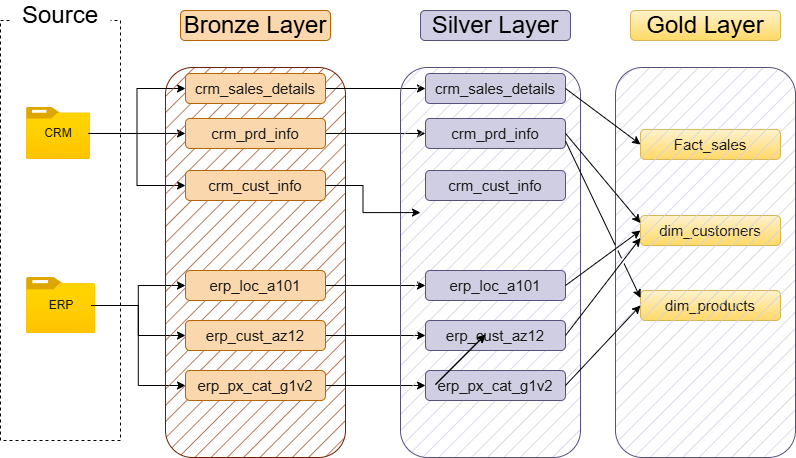

The diagram above was exported from draw.io. Its source (the exported page's mxGraphModel, read from the mxfile embedded in the PNG):
<mxGraphModel dx="1201" dy="862" grid="1" gridSize="13" guides="1" tooltips="1" connect="1" arrows="1" fold="1" page="1" pageScale="1" pageWidth="850" pageHeight="1100" math="0" shadow="0">
  <root>
    <mxCell id="0" />
    <mxCell id="1" parent="0" />
    <mxCell id="F6N4l-EcR81MbmGd043K-1" parent="1" style="rounded=0;whiteSpace=wrap;html=1;fillColor=none;dashed=1;" value="" vertex="1">
      <mxGeometry height="420" width="120" x="20" y="180" as="geometry" />
    </mxCell>
    <mxCell id="F6N4l-EcR81MbmGd043K-2" parent="1" style="rounded=1;whiteSpace=wrap;html=1;strokeColor=none;" value="&lt;font style=&quot;font-size: 24px;&quot;&gt;Source&lt;/font&gt;" vertex="1">
      <mxGeometry height="30" width="100" x="30" y="160" as="geometry" />
    </mxCell>
    <mxCell id="F6N4l-EcR81MbmGd043K-3" parent="1" style="image;aspect=fixed;html=1;points=[];align=center;fontSize=12;image=img/lib/azure2/general/Folder_Blank.svg;" value="" vertex="1">
      <mxGeometry height="51.94" width="64" x="46" y="267" as="geometry" />
    </mxCell>
    <mxCell id="F6N4l-EcR81MbmGd043K-28" edge="1" parent="1" source="F6N4l-EcR81MbmGd043K-4" style="edgeStyle=orthogonalEdgeStyle;rounded=0;orthogonalLoop=1;jettySize=auto;html=1;entryX=0;entryY=0.5;entryDx=0;entryDy=0;" target="F6N4l-EcR81MbmGd043K-12">
      <mxGeometry relative="1" as="geometry" />
    </mxCell>
    <mxCell id="F6N4l-EcR81MbmGd043K-29" edge="1" parent="1" source="F6N4l-EcR81MbmGd043K-4" style="edgeStyle=orthogonalEdgeStyle;rounded=0;orthogonalLoop=1;jettySize=auto;html=1;entryX=0;entryY=0.5;entryDx=0;entryDy=0;" target="F6N4l-EcR81MbmGd043K-11">
      <mxGeometry relative="1" as="geometry" />
    </mxCell>
    <mxCell id="F6N4l-EcR81MbmGd043K-30" edge="1" parent="1" source="F6N4l-EcR81MbmGd043K-4" style="edgeStyle=orthogonalEdgeStyle;rounded=0;orthogonalLoop=1;jettySize=auto;html=1;entryX=0;entryY=0.5;entryDx=0;entryDy=0;" target="F6N4l-EcR81MbmGd043K-13">
      <mxGeometry relative="1" as="geometry" />
    </mxCell>
    <mxCell id="F6N4l-EcR81MbmGd043K-4" parent="1" style="text;html=1;whiteSpace=wrap;strokeColor=none;fillColor=none;align=center;verticalAlign=middle;rounded=0;" value="&lt;font style=&quot;color: rgb(26, 26, 26);&quot;&gt;CRM&lt;/font&gt;" vertex="1">
      <mxGeometry height="30" width="60" x="48" y="277.97" as="geometry" />
    </mxCell>
    <mxCell id="F6N4l-EcR81MbmGd043K-5" parent="1" style="image;aspect=fixed;html=1;points=[];align=center;fontSize=12;image=img/lib/azure2/general/Folder_Blank.svg;" value="" vertex="1">
      <mxGeometry height="56.00000000000001" width="69" x="46" y="437" as="geometry" />
    </mxCell>
    <mxCell id="F6N4l-EcR81MbmGd043K-24" edge="1" parent="1" source="F6N4l-EcR81MbmGd043K-8" style="edgeStyle=orthogonalEdgeStyle;rounded=0;orthogonalLoop=1;jettySize=auto;html=1;" target="F6N4l-EcR81MbmGd043K-14">
      <mxGeometry relative="1" as="geometry" />
    </mxCell>
    <mxCell id="F6N4l-EcR81MbmGd043K-26" edge="1" parent="1" source="F6N4l-EcR81MbmGd043K-8" style="edgeStyle=orthogonalEdgeStyle;rounded=0;orthogonalLoop=1;jettySize=auto;html=1;entryX=0;entryY=0.5;entryDx=0;entryDy=0;" target="F6N4l-EcR81MbmGd043K-16">
      <mxGeometry relative="1" as="geometry" />
    </mxCell>
    <mxCell id="F6N4l-EcR81MbmGd043K-27" edge="1" parent="1" source="F6N4l-EcR81MbmGd043K-8" style="edgeStyle=orthogonalEdgeStyle;rounded=0;orthogonalLoop=1;jettySize=auto;html=1;entryX=0;entryY=0.5;entryDx=0;entryDy=0;" target="F6N4l-EcR81MbmGd043K-23">
      <mxGeometry relative="1" as="geometry" />
    </mxCell>
    <mxCell id="F6N4l-EcR81MbmGd043K-8" parent="1" style="text;html=1;whiteSpace=wrap;strokeColor=none;fillColor=none;align=center;verticalAlign=middle;rounded=0;" value="&lt;font style=&quot;color: rgb(26, 26, 26);&quot;&gt;ERP&lt;/font&gt;" vertex="1">
      <mxGeometry height="30" width="60" x="50.5" y="450" as="geometry" />
    </mxCell>
    <mxCell id="F6N4l-EcR81MbmGd043K-9" parent="1" style="rounded=1;whiteSpace=wrap;html=1;fillColor=light-dark(#a0522d, #bb7858);fontColor=#ffffff;strokeColor=#6D1F00;fillStyle=hatch;" value="" vertex="1">
      <mxGeometry height="390" width="180" x="185" y="227" as="geometry" />
    </mxCell>
    <mxCell id="F6N4l-EcR81MbmGd043K-10" parent="1" style="rounded=1;whiteSpace=wrap;html=1;fillColor=#fad7ac;strokeColor=#b46504;fontColor=light-dark(default, #180202);labelBorderColor=none;horizontal=1;" value="&lt;font style=&quot;font-size: 24px; color: rgb(0, 0, 0);&quot;&gt;Bronze Layer&lt;/font&gt;" vertex="1">
      <mxGeometry height="30" width="150" x="200" y="170" as="geometry" />
    </mxCell>
    <mxCell id="EN_umYTNbJiLsB4xmZuP-9" edge="1" parent="1" source="F6N4l-EcR81MbmGd043K-11" style="edgeStyle=orthogonalEdgeStyle;rounded=0;orthogonalLoop=1;jettySize=auto;html=1;exitX=1;exitY=0.5;exitDx=0;exitDy=0;entryX=0;entryY=0.5;entryDx=0;entryDy=0;" target="EN_umYTNbJiLsB4xmZuP-3">
      <mxGeometry relative="1" as="geometry" />
    </mxCell>
    <mxCell id="F6N4l-EcR81MbmGd043K-11" parent="1" style="rounded=1;whiteSpace=wrap;html=1;fillColor=#fad7ac;strokeColor=#b46504;fontColor=light-dark(default, #180202);labelBorderColor=none;horizontal=1;" value="&lt;font style=&quot;font-size: 15px; color: rgb(26, 26, 26);&quot;&gt;crm_sales_details&lt;/font&gt;" vertex="1">
      <mxGeometry height="30" width="140" x="205" y="233" as="geometry" />
    </mxCell>
    <mxCell id="EN_umYTNbJiLsB4xmZuP-11" edge="1" parent="1" source="F6N4l-EcR81MbmGd043K-12" style="edgeStyle=orthogonalEdgeStyle;rounded=0;orthogonalLoop=1;jettySize=auto;html=1;exitX=1;exitY=0.5;exitDx=0;exitDy=0;entryX=0;entryY=0.5;entryDx=0;entryDy=0;" target="EN_umYTNbJiLsB4xmZuP-4">
      <mxGeometry relative="1" as="geometry" />
    </mxCell>
    <mxCell id="F6N4l-EcR81MbmGd043K-12" parent="1" style="rounded=1;whiteSpace=wrap;html=1;fillColor=#fad7ac;strokeColor=#b46504;fontColor=light-dark(default, #180202);labelBorderColor=none;horizontal=1;" value="&lt;font style=&quot;font-size: 15px; color: rgb(26, 26, 26);&quot;&gt;crm_prd_info&lt;/font&gt;" vertex="1">
      <mxGeometry height="30" width="140" x="205" y="277.97" as="geometry" />
    </mxCell>
    <mxCell id="F6N4l-EcR81MbmGd043K-13" parent="1" style="rounded=1;whiteSpace=wrap;html=1;fillColor=#fad7ac;strokeColor=#b46504;fontColor=light-dark(default, #180202);labelBorderColor=none;horizontal=1;" value="&lt;font style=&quot;font-size: 15px; color: rgb(26, 26, 26);&quot;&gt;crm_cust_info&lt;/font&gt;" vertex="1">
      <mxGeometry height="30" width="140" x="205" y="330" as="geometry" />
    </mxCell>
    <mxCell id="EN_umYTNbJiLsB4xmZuP-13" edge="1" parent="1" source="F6N4l-EcR81MbmGd043K-14" style="edgeStyle=orthogonalEdgeStyle;rounded=0;orthogonalLoop=1;jettySize=auto;html=1;entryX=0;entryY=0.5;entryDx=0;entryDy=0;" target="EN_umYTNbJiLsB4xmZuP-6">
      <mxGeometry relative="1" as="geometry" />
    </mxCell>
    <mxCell id="F6N4l-EcR81MbmGd043K-14" parent="1" style="rounded=1;whiteSpace=wrap;html=1;fillColor=#fad7ac;strokeColor=#b46504;fontColor=light-dark(default, #180202);labelBorderColor=none;horizontal=1;" value="&lt;font style=&quot;font-size: 15px; color: rgb(26, 26, 26);&quot;&gt;erp_loc_a101&lt;/font&gt;" vertex="1">
      <mxGeometry height="30" width="140" x="205" y="430" as="geometry" />
    </mxCell>
    <mxCell id="EN_umYTNbJiLsB4xmZuP-14" edge="1" parent="1" source="F6N4l-EcR81MbmGd043K-16" style="edgeStyle=orthogonalEdgeStyle;rounded=0;orthogonalLoop=1;jettySize=auto;html=1;entryX=0;entryY=0.5;entryDx=0;entryDy=0;" target="EN_umYTNbJiLsB4xmZuP-7">
      <mxGeometry relative="1" as="geometry" />
    </mxCell>
    <mxCell id="F6N4l-EcR81MbmGd043K-16" parent="1" style="rounded=1;whiteSpace=wrap;html=1;fillColor=#fad7ac;strokeColor=#b46504;fontColor=light-dark(default, #180202);labelBorderColor=none;horizontal=1;" value="&lt;font style=&quot;font-size: 15px; color: rgb(26, 26, 26);&quot;&gt;erp_cust_az12&lt;/font&gt;" vertex="1">
      <mxGeometry height="30" width="140" x="205" y="480" as="geometry" />
    </mxCell>
    <mxCell id="EN_umYTNbJiLsB4xmZuP-15" edge="1" parent="1" source="F6N4l-EcR81MbmGd043K-23" style="edgeStyle=orthogonalEdgeStyle;rounded=0;orthogonalLoop=1;jettySize=auto;html=1;entryX=0;entryY=0.5;entryDx=0;entryDy=0;" target="EN_umYTNbJiLsB4xmZuP-8">
      <mxGeometry relative="1" as="geometry" />
    </mxCell>
    <mxCell id="F6N4l-EcR81MbmGd043K-23" parent="1" style="rounded=1;whiteSpace=wrap;html=1;fillColor=#fad7ac;strokeColor=#b46504;fontColor=light-dark(default, #180202);labelBorderColor=none;horizontal=1;" value="&lt;font style=&quot;font-size: 15px; color: rgb(26, 26, 26);&quot;&gt;erp_px_cat_g1v2&lt;/font&gt;" vertex="1">
      <mxGeometry height="30" width="140" x="205" y="530" as="geometry" />
    </mxCell>
    <mxCell id="EN_umYTNbJiLsB4xmZuP-1" parent="1" style="rounded=1;whiteSpace=wrap;html=1;fillColor=#d0cee2;strokeColor=#56517e;fillStyle=hatch;" value="" vertex="1">
      <mxGeometry height="390" width="180" x="420" y="227" as="geometry" />
    </mxCell>
    <mxCell id="EN_umYTNbJiLsB4xmZuP-2" parent="1" style="rounded=1;whiteSpace=wrap;html=1;fillColor=#d0cee2;strokeColor=#56517e;labelBorderColor=none;horizontal=1;" value="&lt;font style=&quot;font-size: 24px; color: rgb(0, 0, 0);&quot;&gt;Silver Layer&lt;/font&gt;" vertex="1">
      <mxGeometry height="30" width="150" x="440" y="170" as="geometry" />
    </mxCell>
    <mxCell id="EN_umYTNbJiLsB4xmZuP-3" parent="1" style="rounded=1;whiteSpace=wrap;html=1;fillColor=#d0cee2;strokeColor=#56517e;labelBorderColor=none;horizontal=1;" value="&lt;font style=&quot;font-size: 15px; color: rgb(26, 26, 26);&quot;&gt;crm_sales_details&lt;/font&gt;" vertex="1">
      <mxGeometry height="30" width="140" x="445" y="233" as="geometry" />
    </mxCell>
    <mxCell id="EN_umYTNbJiLsB4xmZuP-4" parent="1" style="rounded=1;whiteSpace=wrap;html=1;fillColor=#d0cee2;strokeColor=#56517e;labelBorderColor=none;horizontal=1;" value="&lt;font style=&quot;font-size: 15px; color: rgb(26, 26, 26);&quot;&gt;crm_prd_info&lt;/font&gt;" vertex="1">
      <mxGeometry height="30" width="140" x="445" y="277.97" as="geometry" />
    </mxCell>
    <mxCell id="EN_umYTNbJiLsB4xmZuP-5" parent="1" style="rounded=1;whiteSpace=wrap;html=1;fillColor=#d0cee2;strokeColor=#56517e;labelBorderColor=none;horizontal=1;" value="&lt;font style=&quot;font-size: 15px; color: rgb(26, 26, 26);&quot;&gt;crm_cust_info&lt;/font&gt;" vertex="1">
      <mxGeometry height="30" width="140" x="445" y="330" as="geometry" />
    </mxCell>
    <mxCell id="EN_umYTNbJiLsB4xmZuP-6" parent="1" style="rounded=1;whiteSpace=wrap;html=1;fillColor=#d0cee2;strokeColor=#56517e;labelBorderColor=none;horizontal=1;" value="&lt;font style=&quot;font-size: 15px; color: rgb(26, 26, 26);&quot;&gt;erp_loc_a101&lt;/font&gt;" vertex="1">
      <mxGeometry height="30" width="140" x="445" y="430" as="geometry" />
    </mxCell>
    <mxCell id="EN_umYTNbJiLsB4xmZuP-7" parent="1" style="rounded=1;whiteSpace=wrap;html=1;fillColor=#d0cee2;strokeColor=#56517e;labelBorderColor=none;horizontal=1;" value="&lt;font style=&quot;font-size: 15px; color: rgb(26, 26, 26);&quot;&gt;erp_cust_az12&lt;/font&gt;" vertex="1">
      <mxGeometry height="30" width="140" x="445" y="480" as="geometry" />
    </mxCell>
    <mxCell id="EN_umYTNbJiLsB4xmZuP-8" parent="1" style="rounded=1;whiteSpace=wrap;html=1;fillColor=#d0cee2;strokeColor=#56517e;labelBorderColor=none;horizontal=1;" value="&lt;font style=&quot;font-size: 15px; color: rgb(26, 26, 26);&quot;&gt;erp_px_cat_g1v2&lt;/font&gt;" vertex="1">
      <mxGeometry height="30" width="140" x="445" y="530" as="geometry" />
    </mxCell>
    <mxCell id="EN_umYTNbJiLsB4xmZuP-12" edge="1" parent="1" source="F6N4l-EcR81MbmGd043K-13" style="edgeStyle=orthogonalEdgeStyle;rounded=0;orthogonalLoop=1;jettySize=auto;html=1;entryX=0.111;entryY=0.372;entryDx=0;entryDy=0;entryPerimeter=0;" target="EN_umYTNbJiLsB4xmZuP-1">
      <mxGeometry relative="1" as="geometry" />
    </mxCell>
    <mxCell id="ZQPAk_80QHlD9u4CUzj1-1" parent="1" style="rounded=1;whiteSpace=wrap;html=1;fillColor=#fff2cc;strokeColor=#d6b656;labelBorderColor=none;horizontal=1;gradientColor=#ffd966;" value="&lt;font style=&quot;font-size: 24px; color: rgb(0, 0, 0);&quot;&gt;Gold Layer&lt;/font&gt;" vertex="1">
      <mxGeometry height="30" width="150" x="650" y="170" as="geometry" />
    </mxCell>
    <mxCell id="ZQPAk_80QHlD9u4CUzj1-2" parent="1" style="rounded=1;whiteSpace=wrap;html=1;fillColor=#fff2cc;strokeColor=#d6b656;labelBorderColor=none;horizontal=1;gradientColor=#ffd966;" value="&lt;font style=&quot;font-size: 15px; color: rgb(26, 26, 26);&quot;&gt;Fact_sales&lt;/font&gt;" vertex="1">
      <mxGeometry height="30" width="140" x="660" y="288.94" as="geometry" />
    </mxCell>
    <mxCell id="ZQPAk_80QHlD9u4CUzj1-3" parent="1" style="rounded=1;whiteSpace=wrap;html=1;fillColor=#fff2cc;strokeColor=#d6b656;labelBorderColor=none;horizontal=1;gradientColor=#ffd966;" value="&lt;font style=&quot;font-size: 15px; color: rgb(26, 26, 26);&quot;&gt;dim_customers&lt;/font&gt;" vertex="1">
      <mxGeometry height="30" width="140" x="660" y="375" as="geometry" />
    </mxCell>
    <mxCell id="ZQPAk_80QHlD9u4CUzj1-4" parent="1" style="rounded=1;whiteSpace=wrap;html=1;fillColor=#fff2cc;strokeColor=#d6b656;labelBorderColor=none;horizontal=1;gradientColor=#ffd966;" value="&lt;font style=&quot;font-size: 15px; color: rgb(26, 26, 26);&quot;&gt;dim_products&lt;/font&gt;" vertex="1">
      <mxGeometry height="30" width="140" x="660" y="450" as="geometry" />
    </mxCell>
    <mxCell id="ZQPAk_80QHlD9u4CUzj1-8" parent="1" style="rounded=1;whiteSpace=wrap;html=1;fillColor=#d0cee2;strokeColor=#56517e;fillStyle=hatch;" value="" vertex="1">
      <mxGeometry height="390" width="180" x="635" y="227" as="geometry" />
    </mxCell>
    <mxCell id="ZQPAk_80QHlD9u4CUzj1-10" edge="1" parent="1" style="endArrow=classic;html=1;rounded=0;" value="">
      <mxGeometry height="50" relative="1" width="50" as="geometry">
        <mxPoint x="455" y="544" as="sourcePoint" />
        <mxPoint x="505" y="494" as="targetPoint" />
      </mxGeometry>
    </mxCell>
    <mxCell id="ZQPAk_80QHlD9u4CUzj1-11" edge="1" parent="1" style="endArrow=classic;html=1;rounded=0;" value="">
      <mxGeometry height="50" relative="1" width="50" as="geometry">
        <mxPoint x="455" y="544" as="sourcePoint" />
        <mxPoint x="505" y="494" as="targetPoint" />
      </mxGeometry>
    </mxCell>
    <mxCell id="ZQPAk_80QHlD9u4CUzj1-12" edge="1" parent="1" source="EN_umYTNbJiLsB4xmZuP-3" style="endArrow=classic;html=1;rounded=0;exitX=1;exitY=0.5;exitDx=0;exitDy=0;entryX=0;entryY=0.5;entryDx=0;entryDy=0;" target="ZQPAk_80QHlD9u4CUzj1-2" value="">
      <mxGeometry height="50" relative="1" width="50" as="geometry">
        <mxPoint x="637" y="310" as="sourcePoint" />
        <mxPoint x="687" y="260" as="targetPoint" />
      </mxGeometry>
    </mxCell>
    <mxCell id="ZQPAk_80QHlD9u4CUzj1-13" edge="1" parent="1" source="EN_umYTNbJiLsB4xmZuP-4" style="endArrow=classic;html=1;rounded=0;exitX=1;exitY=0.5;exitDx=0;exitDy=0;entryX=0;entryY=0.25;entryDx=0;entryDy=0;jumpStyle=gap;" target="ZQPAk_80QHlD9u4CUzj1-3" value="">
      <mxGeometry height="50" relative="1" width="50" as="geometry">
        <mxPoint x="624" y="323" as="sourcePoint" />
        <mxPoint x="674" y="273" as="targetPoint" />
      </mxGeometry>
    </mxCell>
    <mxCell id="ZQPAk_80QHlD9u4CUzj1-14" edge="1" parent="1" source="EN_umYTNbJiLsB4xmZuP-7" style="endArrow=classic;html=1;rounded=0;exitX=1;exitY=0.5;exitDx=0;exitDy=0;entryX=0;entryY=0.75;entryDx=0;entryDy=0;jumpStyle=gap;" target="ZQPAk_80QHlD9u4CUzj1-3" value="">
      <mxGeometry height="50" relative="1" width="50" as="geometry">
        <mxPoint x="598" y="481" as="sourcePoint" />
        <mxPoint x="673" y="571" as="targetPoint" />
      </mxGeometry>
    </mxCell>
    <mxCell id="ZQPAk_80QHlD9u4CUzj1-15" edge="1" parent="1" source="EN_umYTNbJiLsB4xmZuP-6" style="endArrow=classic;html=1;rounded=0;exitX=1;exitY=0.5;exitDx=0;exitDy=0;entryX=0;entryY=0.5;entryDx=0;entryDy=0;jumpStyle=gap;" target="ZQPAk_80QHlD9u4CUzj1-3" value="">
      <mxGeometry height="50" relative="1" width="50" as="geometry">
        <mxPoint x="624" y="472" as="sourcePoint" />
        <mxPoint x="699" y="375" as="targetPoint" />
      </mxGeometry>
    </mxCell>
    <mxCell id="ZQPAk_80QHlD9u4CUzj1-16" edge="1" parent="1" source="EN_umYTNbJiLsB4xmZuP-4" style="endArrow=classic;html=1;rounded=0;exitX=1;exitY=0.75;exitDx=0;exitDy=0;entryX=0;entryY=0.25;entryDx=0;entryDy=0;jumpStyle=gap;" target="ZQPAk_80QHlD9u4CUzj1-4" value="">
      <mxGeometry height="50" relative="1" width="50" as="geometry">
        <mxPoint x="611" y="312" as="sourcePoint" />
        <mxPoint x="686" y="402" as="targetPoint" />
      </mxGeometry>
    </mxCell>
    <mxCell id="ZQPAk_80QHlD9u4CUzj1-17" edge="1" parent="1" source="EN_umYTNbJiLsB4xmZuP-8" style="endArrow=classic;html=1;rounded=0;exitX=1;exitY=0.5;exitDx=0;exitDy=0;entryX=0;entryY=0.5;entryDx=0;entryDy=0;jumpStyle=gap;" target="ZQPAk_80QHlD9u4CUzj1-4" value="">
      <mxGeometry height="50" relative="1" width="50" as="geometry">
        <mxPoint x="611" y="520" as="sourcePoint" />
        <mxPoint x="686" y="610" as="targetPoint" />
      </mxGeometry>
    </mxCell>
  </root>
</mxGraphModel>